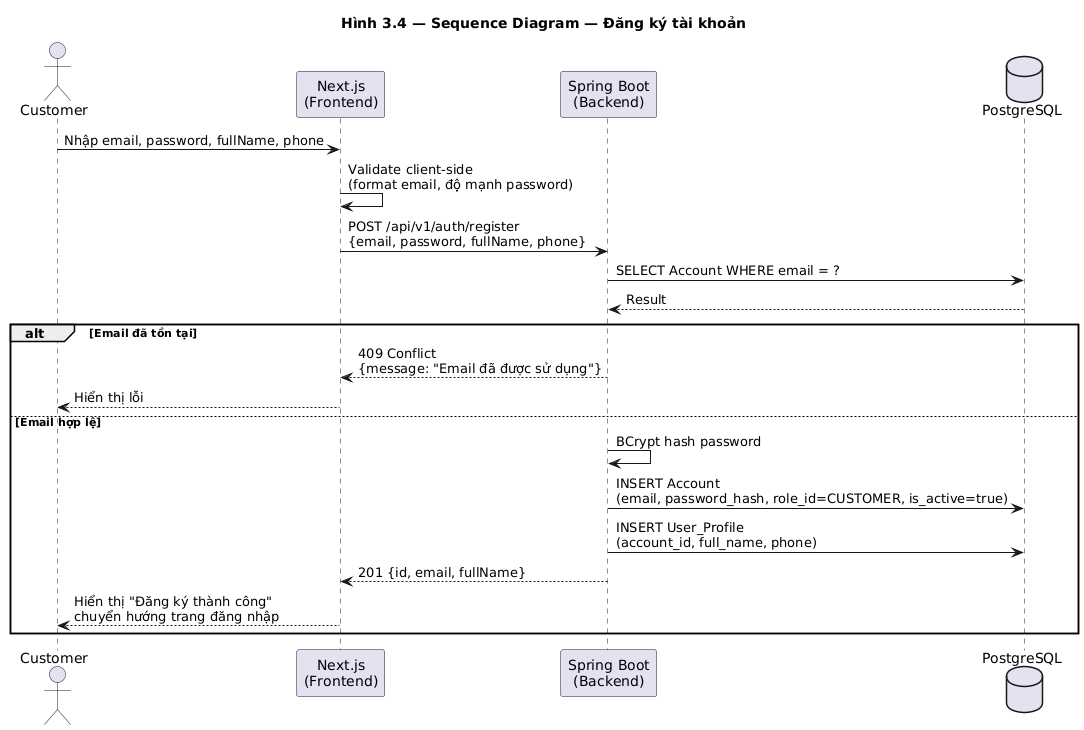

The diagram above was rendered by PlantUML. Its source (embedded in the PNG):
@startuml seq_register
title Hình 3.4 — Sequence Diagram — Đăng ký tài khoản

actor Customer
participant "Next.js\n(Frontend)" as FE
participant "Spring Boot\n(Backend)" as BE
database "PostgreSQL" as DB

Customer -> FE : Nhập email, password, fullName, phone
FE -> FE : Validate client-side\n(format email, độ mạnh password)
FE -> BE : POST /api/v1/auth/register\n{email, password, fullName, phone}

BE -> DB : SELECT Account WHERE email = ?
DB --> BE : Result

alt Email đã tồn tại
    BE --> FE : 409 Conflict\n{message: "Email đã được sử dụng"}
    FE --> Customer : Hiển thị lỗi
else Email hợp lệ
    BE -> BE : BCrypt hash password
    BE -> DB : INSERT Account\n(email, password_hash, role_id=CUSTOMER, is_active=true)
    BE -> DB : INSERT User_Profile\n(account_id, full_name, phone)
    BE --> FE : 201 {id, email, fullName}
    FE --> Customer : Hiển thị "Đăng ký thành công"\nchuyển hướng trang đăng nhập
end

@enduml